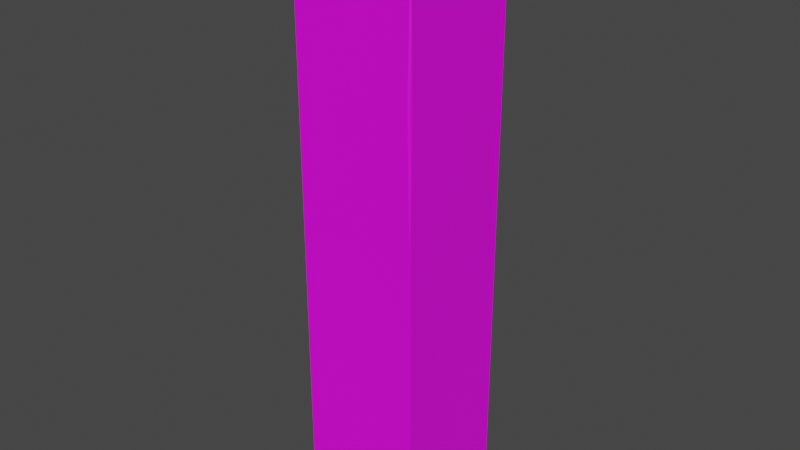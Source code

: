 # Source: Pillar-b.blend  (saved by Blender 3.3.6; exported with 4.5.12 LTS)
import bpy
from mathutils import Matrix  # noqa: F401  (used for matrix-valued properties, if any)

bpy.ops.wm.read_factory_settings(use_empty=True)
scene = bpy.context.scene
scene.name = 'Scene'

# ---- collections
col_collection = bpy.data.collections.new('Collection'); scene.collection.children.link(col_collection)

# ---- images (referenced by path relative to the original .blend; pixels are not part of the script)
import os
ASSET_DIR = os.environ.get("B2B_ASSET_DIR", "")  # directory of the original .blend (textures are referenced by path, not embedded)
HERE = os.path.dirname(os.path.abspath(__file__))  # packed textures are extracted next to this script under _unpacked/

def load_image(name, relpath, width, height, colorspace="sRGB"):
    """Load a texture the original file referenced (path relative to the .blend, or extracted next to this script)."""
    p = next((c for c in (os.path.join(HERE, relpath), os.path.join(ASSET_DIR, relpath)) if relpath and os.path.exists(c)), "")
    if p:
        img = bpy.data.images.load(p, check_existing=True)
        img.name = name
    else:  # same state as the original file: an image datablock whose file is absent (Cycles renders it pink)
        img = bpy.data.images.new(name, width, height)
        img.source = "FILE"
        img.filepath = "//" + (relpath or name)
    img.colorspace_settings.name = colorspace
    return img
img_untitled = load_image('Untitled', '', 1024, 1024, 'sRGB')

# ---- materials (node trees are filled in below, after node groups)
mat_material = bpy.data.materials.new('Material')
mat_material.alpha_threshold = 0.0
mat_material.use_transparent_shadow = False
mat_material.roughness = 0.5
mat_material.line_color = (0.0, 0.0, 0.0, 1.0)

# ---- material node trees
mat_material.use_nodes = True; mat_material.node_tree.nodes.clear()
_N = mat_material.node_tree.nodes; _L = mat_material.node_tree.links
n0 = _N.new('ShaderNodeOutputMaterial'); n0.name = 'Material Output'; n0.location = (300, 300)
n1 = _N.new('ShaderNodeBsdfPrincipled'); n1.name = 'Principled BSDF'; n1.location = (10, 300)
n1.distribution = 'GGX'
n1.subsurface_method = 'RANDOM_WALK_SKIN'
n1.inputs[3].default_value = 1.45
n1.inputs[27].default_value = (0.0, 0.0, 0.0, 1.0)
n1.inputs[28].default_value = 1.0
n2 = _N.new('ShaderNodeTexImage'); n2.name = 'Image Texture'; n2.location = (-280, 280)
n2.image = img_untitled
n3 = _N.new('ShaderNodeMapping'); n3.name = 'Mapping'; n3.location = (-470, 240)
n4 = _N.new('ShaderNodeTexCoord'); n4.name = 'Texture Coordinate'; n4.location = (-660, 260)
_L.new(n1.outputs[0], n0.inputs[0])
_L.new(n2.outputs[0], n1.inputs[0])
_L.new(n3.outputs[0], n2.inputs[0])
_L.new(n4.outputs[2], n3.inputs[0])
n0.is_active_output = True

# ---- world
world_world = bpy.data.worlds.new('World'); scene.world = world_world
world_world.use_nodes = True; world_world.node_tree.nodes.clear()
_N = world_world.node_tree.nodes; _L = world_world.node_tree.links
n0 = _N.new('ShaderNodeOutputWorld'); n0.name = 'World Output'; n0.location = (300, 300)
n1 = _N.new('ShaderNodeBackground'); n1.name = 'Background'; n1.location = (10, 300)
n1.inputs[0].default_value = (0.05088, 0.05088, 0.05088, 1.0)
_L.new(n1.outputs[0], n0.inputs[0])
n0.is_active_output = True
world_world.color = (0.05088, 0.05088, 0.05088)
world_world.use_sun_shadow = False
world_world.sun_shadow_jitter_overblur = 0.0

# ---- meshes
me_cube = bpy.data.meshes.new('Cube')
me_cube.from_pydata([(0.241, 1.2, 0.2448), (0.2468, 1.2, 0.239), (0.2468, 1.2, -0.239), (0.241, 1.2, -0.2448), (0.2468, -1.2, 0.239), (0.241, -1.2, 0.2448), (0.241, -1.2, -0.2448), (0.2468, -1.2, -0.239), (-0.2468, 1.2, 0.239), (-0.241, 1.2, 0.2448), (-0.241, 1.2, -0.2448), (-0.2468, 1.2, -0.239), (-0.241, -1.2, 0.2448), (-0.2468, -1.2, 0.239), (-0.2468, -1.2, -0.239), (-0.241, -1.2, -0.2448), (-0.241, 0.6, -0.2448), (-0.2316, 0.0, -0.2448), (-0.241, -0.6, -0.2448), (-0.2468, -0.6, -0.239), (-0.2374, 0.0, -0.239), (-0.2468, 0.6, -0.254), (0.241, 0.6, 0.2582), (0.241, 0.0, 0.2448), (0.241, -0.6, 0.2448), (0.2468, -0.6, 0.239), (0.2468, 0.0, 0.239), (0.2468, 0.6, 0.2524), (-0.2518, -0.6, 0.2448), (-0.241, 0.0, 0.2448), (-0.241, 0.6, 0.2448), (-0.2468, 0.6, 0.239), (-0.2468, 0.0, 0.239), (-0.2576, -0.6, 0.239), (0.241, -0.6, -0.2565), (0.241, 0.0, -0.2448), (0.241, 0.6, -0.2448), (0.2468, 0.6, -0.239), (0.2468, 0.0, -0.239), (0.2468, -0.6, -0.2507)], [], [(18, 34, 6, 15), (21, 31, 8, 11), (6, 7, 4, 5, 12, 13, 14, 15), (24, 28, 12, 5), (39, 25, 4, 7), (18, 15, 14, 19), (24, 5, 4, 25), (30, 9, 8, 31), (36, 3, 2, 37), (10, 11, 8, 9, 0, 1, 2, 3), (6, 34, 39, 7), (34, 35, 38, 39), (35, 36, 37, 38), (12, 28, 33, 13), (28, 29, 32, 33), (29, 30, 31, 32), (0, 22, 27, 1), (22, 23, 26, 27), (23, 24, 25, 26), (10, 16, 21, 11), (16, 17, 20, 21), (17, 18, 19, 20), (2, 1, 27, 37), (37, 27, 26, 38), (38, 26, 25, 39), (0, 9, 30, 22), (22, 30, 29, 23), (23, 29, 28, 24), (14, 13, 33, 19), (19, 33, 32, 20), (20, 32, 31, 21), (10, 3, 36, 16), (16, 36, 35, 17), (17, 35, 34, 18)])
_uv = me_cube.uv_layers.new(name='UVMap')
_uv.uv.foreach_set('vector', [0.6117, 0.7206, 0.804, 0.72, 0.8046, 0.9595, 0.6122, 0.96, 0.4038, 0.7189, 0.6007, 0.7187, 0.6008, 0.9582, 0.41, 0.9583, 0.9998, 0.3944, 0.9975, 0.3978, 0.8083, 0.3978, 0.805, 0.3944, 0.805, 0.2026, 0.8073, 0.1992, 0.9965, 0.1992, 0.9998, 0.2026, 0.3992, 0.2401, 0.2023, 0.2399, 0.2067, 0.0002148, 0.3992, 0.0002619, 0.1977, 0.2395, 0.002417, 0.2408, 0.0009956, 0.001385, 0.1917, 0.0002529, 0.6117, 0.7206, 0.6122, 0.96, 0.608, 0.96, 0.6075, 0.7206, 0.3992, 0.2401, 0.3992, 0.0002619, 0.4034, 0.0002543, 0.4034, 0.24, 0.6049, 0.7187, 0.6049, 0.9582, 0.6008, 0.9582, 0.6007, 0.7187, 0.2006, 0.7187, 0.2018, 0.9581, 0.1977, 0.9582, 0.1964, 0.7187, 0.9998, 0.1954, 0.9975, 0.1988, 0.8083, 0.1988, 0.805, 0.1954, 0.805, 0.003593, 0.8073, 0.000233, 0.9965, 0.0002148, 0.9998, 0.003593, 0.1959, 0.0002148, 0.2018, 0.2395, 0.1977, 0.2395, 0.1917, 0.0002529, 0.2018, 0.2395, 0.1993, 0.479, 0.1951, 0.479, 0.1977, 0.2395, 0.1993, 0.479, 0.2006, 0.7187, 0.1964, 0.7187, 0.1951, 0.479, 0.6035, 0.0003857, 0.6028, 0.2391, 0.5986, 0.2392, 0.5993, 0.0004339, 0.6028, 0.2391, 0.6049, 0.4787, 0.6008, 0.4787, 0.5986, 0.2392, 0.6049, 0.4787, 0.6049, 0.7187, 0.6007, 0.7187, 0.6008, 0.4787, 0.3984, 0.9579, 0.3971, 0.7193, 0.4013, 0.7193, 0.4026, 0.9579, 0.3971, 0.7193, 0.3992, 0.4799, 0.4034, 0.4799, 0.4013, 0.7193, 0.3992, 0.4799, 0.3992, 0.2401, 0.4034, 0.24, 0.4034, 0.4799, 0.6129, 0.0002617, 0.6097, 0.2405, 0.6054, 0.2405, 0.6087, 0.0002148, 0.6097, 0.2405, 0.6142, 0.4811, 0.61, 0.4811, 0.6054, 0.2405, 0.6142, 0.4811, 0.6117, 0.7206, 0.6075, 0.7206, 0.61, 0.4811, 0.1977, 0.9582, 0.006909, 0.9592, 0.0002148, 0.7198, 0.1964, 0.7187, 0.1964, 0.7187, 0.0002148, 0.7198, 0.004173, 0.4802, 0.1951, 0.479, 0.1951, 0.479, 0.004173, 0.4802, 0.002417, 0.2408, 0.1977, 0.2395, 0.3984, 0.9579, 0.2061, 0.9585, 0.2053, 0.7191, 0.3971, 0.7193, 0.3971, 0.7193, 0.2053, 0.7191, 0.2064, 0.4796, 0.3992, 0.4799, 0.3992, 0.4799, 0.2064, 0.4796, 0.2023, 0.2399, 0.3992, 0.2401, 0.4086, 0.0002148, 0.5993, 0.0004339, 0.5986, 0.2392, 0.4083, 0.2396, 0.4083, 0.2396, 0.5986, 0.2392, 0.6008, 0.4787, 0.4095, 0.4791, 0.4095, 0.4791, 0.6008, 0.4787, 0.6007, 0.7187, 0.4038, 0.7189, 0.6129, 0.0002617, 0.8046, 0.002146, 0.8027, 0.241, 0.6097, 0.2405, 0.6097, 0.2405, 0.8027, 0.241, 0.8031, 0.4805, 0.6142, 0.4811, 0.6142, 0.4811, 0.8031, 0.4805, 0.804, 0.72, 0.6117, 0.7206])
me_cube.materials.append(mat_material)
me_cube.use_mirror_vertex_groups = False
me_cube.update()
me_cube_001 = bpy.data.meshes.new('Cube.001')
me_cube_001.from_pydata([(0.2498, 1.2, 0.2476), (0.2503, 1.2, -0.2485), (0.2498, -1.2, 0.2476), (0.2503, -1.2, -0.2485), (-0.2501, 1.2, 0.2486), (-0.2495, 1.2, -0.247), (-0.2501, -1.2, 0.2486), (-0.2495, -1.2, -0.247), (0.23, 1.2, -0.2485), (-0.2293, 1.2, -0.247), (0.2295, -1.2, 0.2476), (-0.2298, -1.2, 0.2486), (0.23, -1.2, -0.2485), (-0.2293, -1.2, -0.247), (-0.2298, 1.2, 0.2486), (0.2295, 1.2, 0.2476), (0.2503, 1.2, -0.2282), (0.2498, 1.2, 0.2274), (-0.2501, -1.2, 0.2284), (-0.2495, -1.2, -0.2268), (0.2503, -1.2, -0.2282), (0.2498, -1.2, 0.2274), (-0.2495, 1.2, -0.2268), (-0.2501, 1.2, 0.2284), (0.2498, 0.0, 0.2476), (0.2295, 0.0, 0.2476), (0.2498, 0.0, 0.2274), (0.2295, 0.3, 0.2476), (0.2295, 0.6, 0.2476), (0.2295, 0.9, 0.2476), (0.2498, 0.9, 0.2476), (0.2498, 0.6, 0.2476), (0.2498, 0.3, 0.2476), (0.2498, 0.9, 0.2274), (0.2498, 0.6, 0.2274), (0.2498, 0.3, 0.2274), (0.2503, -0.72, -0.2485), (0.2503, -0.24, -0.2485), (0.2503, 0.24, -0.2485), (0.2503, 0.72, -0.2485), (0.23, 0.72, -0.2485), (0.23, 0.24, -0.2485), (0.23, -0.24, -0.2485), (0.23, -0.72, -0.2485), (0.2503, -0.72, -0.2282), (0.2503, -0.24, -0.2282), (0.2503, 0.24, -0.2282), (0.2503, 0.72, -0.2282), (-0.2495, 0.6, -0.247), (-0.2495, 0.0, -0.247), (-0.2495, -0.6, -0.247), (-0.2293, -0.6, -0.247), (-0.2293, 0.0, -0.247), (-0.2293, 0.6, -0.247), (-0.2495, 0.6, -0.2268), (-0.2495, 0.0, -0.2268), (-0.2495, -0.6, -0.2268), (-0.2501, -0.6, 0.2486), (-0.2501, 0.0, 0.2486), (-0.2501, 0.6, 0.2486), (-0.2298, 0.6, 0.2486), (-0.2298, 0.0, 0.2486), (-0.2298, -0.6, 0.2486), (-0.2501, -0.6, 0.2284), (-0.2501, 0.0, 0.2284), (-0.2501, 0.6, 0.2284)], [], [(24, 25, 10, 2), (36, 44, 20, 3), (48, 54, 22, 5), (43, 36, 3, 12), (62, 57, 6, 11), (50, 51, 13, 7), (26, 24, 2, 21), (65, 59, 4, 23), (35, 32, 24, 26), (32, 27, 25, 24), (0, 15, 29, 30), (30, 29, 28, 31), (31, 28, 27, 32), (17, 0, 30, 33), (33, 30, 31, 34), (34, 31, 32, 35), (8, 1, 39, 40), (40, 39, 38, 41), (41, 38, 37, 42), (42, 37, 36, 43), (1, 16, 47, 39), (39, 47, 46, 38), (38, 46, 45, 37), (37, 45, 44, 36), (5, 9, 53, 48), (48, 53, 52, 49), (49, 52, 51, 50), (7, 19, 56, 50), (50, 56, 55, 49), (49, 55, 54, 48), (18, 6, 57, 63), (63, 57, 58, 64), (64, 58, 59, 65), (14, 4, 59, 60), (60, 59, 58, 61), (61, 58, 57, 62)])
_uv = me_cube_001.uv_layers.new(name='UVMap')
_uv.uv.foreach_set('vector', [0.08758, 0.4999, 0.07014, 0.4997, 0.07014, 7.469e-05, 0.08758, 0.0002335, 0.01752, 0.2001, 7.473e-05, 0.2, 7.474e-05, 7.469e-05, 0.01752, 0.0002337, 0.05255, 0.2501, 0.03511, 0.2499, 0.03511, 7.469e-05, 0.05255, 0.0002336, 0.03496, 0.2003, 0.01752, 0.2001, 0.01752, 0.0002337, 0.03496, 0.0003925, 0.14, 0.2501, 0.1226, 0.25, 0.1226, 0.0002337, 0.14, 0.0003926, 0.05255, 0.7497, 0.06999, 0.7499, 0.06999, 0.9997, 0.05255, 0.9995, 0.105, 0.5, 0.08758, 0.4999, 0.08758, 0.0002335, 0.105, 0.0003926, 0.1052, 0.7493, 0.1226, 0.7495, 0.1226, 0.9992, 0.1052, 0.9991, 0.105, 0.6249, 0.08758, 0.6248, 0.08758, 0.4999, 0.105, 0.5, 0.08758, 0.6248, 0.07014, 0.6246, 0.07014, 0.4997, 0.08758, 0.4999, 0.08758, 0.9995, 0.07014, 0.9993, 0.07014, 0.8744, 0.08758, 0.8746, 0.08758, 0.8746, 0.07014, 0.8744, 0.07014, 0.7495, 0.08758, 0.7497, 0.08758, 0.7497, 0.07014, 0.7495, 0.07014, 0.6246, 0.08758, 0.6248, 0.105, 0.9997, 0.08758, 0.9995, 0.08758, 0.8746, 0.105, 0.8747, 0.105, 0.8747, 0.08758, 0.8746, 0.08758, 0.7497, 0.105, 0.7498, 0.105, 0.7498, 0.08758, 0.7497, 0.08758, 0.6248, 0.105, 0.6249, 0.03496, 0.9999, 0.01752, 0.9998, 0.01752, 0.7999, 0.03496, 0.8, 0.03496, 0.8, 0.01752, 0.7999, 0.01752, 0.6, 0.03496, 0.6001, 0.03496, 0.6001, 0.01752, 0.6, 0.01752, 0.4, 0.03496, 0.4002, 0.03496, 0.4002, 0.01752, 0.4, 0.01752, 0.2001, 0.03496, 0.2003, 0.01752, 0.9998, 7.469e-05, 0.9996, 7.47e-05, 0.7997, 0.01752, 0.7999, 0.01752, 0.7999, 7.47e-05, 0.7997, 7.471e-05, 0.5998, 0.01752, 0.6, 0.01752, 0.6, 7.471e-05, 0.5998, 7.472e-05, 0.3999, 0.01752, 0.4, 0.01752, 0.4, 7.472e-05, 0.3999, 7.473e-05, 0.2, 0.01752, 0.2001, 0.05255, 0.0002336, 0.06999, 0.0003926, 0.06999, 0.2502, 0.05255, 0.2501, 0.05255, 0.2501, 0.06999, 0.2502, 0.06999, 0.5, 0.05255, 0.4999, 0.05255, 0.4999, 0.06999, 0.5, 0.06999, 0.7499, 0.05255, 0.7497, 0.05255, 0.9995, 0.03511, 0.9994, 0.03511, 0.7495, 0.05255, 0.7497, 0.05255, 0.7497, 0.03511, 0.7495, 0.03511, 0.4997, 0.05255, 0.4999, 0.05255, 0.4999, 0.03511, 0.4997, 0.03511, 0.2499, 0.05255, 0.2501, 0.1052, 7.469e-05, 0.1226, 0.0002337, 0.1226, 0.25, 0.1052, 0.2498, 0.1052, 0.2498, 0.1226, 0.25, 0.1226, 0.4997, 0.1052, 0.4996, 0.1052, 0.4996, 0.1226, 0.4997, 0.1226, 0.7495, 0.1052, 0.7493, 0.14, 0.9994, 0.1226, 0.9992, 0.1226, 0.7495, 0.14, 0.7496, 0.14, 0.7496, 0.1226, 0.7495, 0.1226, 0.4997, 0.14, 0.4999, 0.14, 0.4999, 0.1226, 0.4997, 0.1226, 0.25, 0.14, 0.2501])
me_cube_001.materials.append(mat_material)
me_cube_001.use_mirror_vertex_groups = False
me_cube_001.update()

# ---- objects
ob_cube = bpy.data.objects.new('Cube', me_cube)
ob_cube_001 = bpy.data.objects.new('Cube.001', me_cube_001)

# ---- transforms, parenting, visibility, modifiers, constraints
ob_cube.location = (-0.2502, -0.2495, 1.2)
ob_cube.rotation_euler = (1.571, -0.0, 0.0)
ob_cube.lock_rotations_4d = False
ob_cube.empty_display_type = 'ARROWS'
ob_cube.lineart.crease_threshold = 0.0
ob_cube_001.parent = ob_cube
ob_cube_001.matrix_parent_inverse = Matrix(((1.0, 0.0, 0.0, -0.0), (0.0, -4.371e-08, 1.0, 0.0), (0.0, -1.0, -4.371e-08, 0.0), (-0.0, 0.0, -0.0, 1.0)))
ob_cube_001.location = (-0.0003771, 0.001046, -0.0004658)
ob_cube_001.rotation_euler = (1.571, -0.0, 0.0)
ob_cube_001.lock_rotations_4d = False
ob_cube_001.empty_display_type = 'ARROWS'
ob_cube_001.lineart.crease_threshold = 0.0

# ---- collection membership
col_collection.objects.link(ob_cube)
col_collection.objects.link(ob_cube_001)

# ---- scene / render settings (as saved in the file)
scene.frame_start = 1; scene.frame_end = 250; scene.frame_set(2)
scene.render.engine = 'BLENDER_EEVEE_NEXT'
scene.cycles.sampling_pattern = 'TABULATED_SOBOL'
scene.cycles.use_light_tree = False
scene.view_settings.view_transform = 'Filmic'
bpy.context.view_layer.update()

# ---- added for rendering (the .blend has no active camera and no usable light): camera, sun
cam_auto = bpy.data.cameras.new('AutoCamera')
cam_auto.lens = 50.0
cam_auto.sensor_width = 36.0
cam_auto.clip_end = 1000.0
ob_auto_camera = bpy.data.objects.new('AutoCamera', cam_auto)
scene.collection.objects.link(ob_auto_camera)
ob_auto_camera.location = (2.06546, -3.03373, 3.05554)
ob_auto_camera.rotation_euler = (1.09748, -7.21219e-08, 0.694738)
scene.camera = ob_auto_camera
light_auto_sun = bpy.data.lights.new('AutoSun', 'SUN')
light_auto_sun.energy = 3.0
light_auto_sun.angle = 0.0523599
ob_auto_sun = bpy.data.objects.new('AutoSun', light_auto_sun)
scene.collection.objects.link(ob_auto_sun)
ob_auto_sun.rotation_euler = (0.872665, 0.174533, 0.523599)
bpy.context.view_layer.update()
